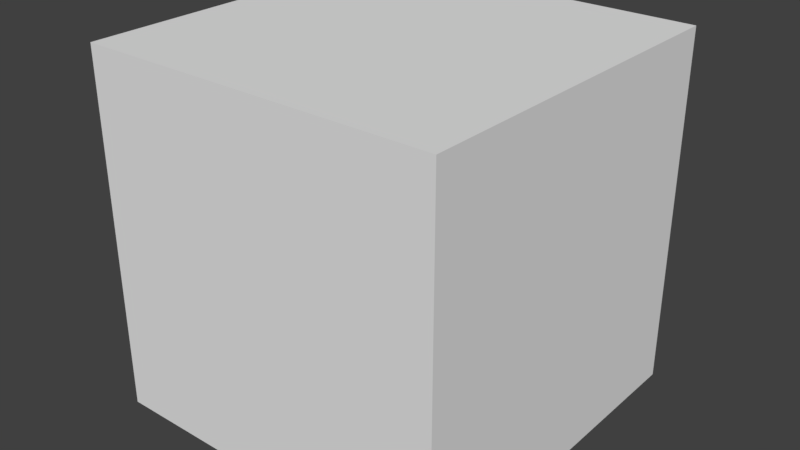 # Source: 6SidedDice.blend  (saved by Blender 2.79.0; exported with 4.5.12 LTS)
import bpy
from mathutils import Matrix  # noqa: F401  (used for matrix-valued properties, if any)

bpy.ops.wm.read_factory_settings(use_empty=True)
scene = bpy.context.scene
scene.name = 'Scene'

# ---- collections
col_collection_1 = bpy.data.collections.new('Collection 1'); scene.collection.children.link(col_collection_1)

# ---- world
world_world = bpy.data.worlds.new('World'); scene.world = world_world
world_world.color = (0.05088, 0.05088, 0.05088)
world_world.use_sun_shadow = False
world_world.sun_shadow_jitter_overblur = 0.0
world_world.cycles.sampling_method = 'MANUAL'

# ---- meshes
me_solid = bpy.data.meshes.new('Solid')
me_solid.from_pydata([(-0.5774, -0.5774, -0.5774), (0.5774, -0.5774, -0.5774), (0.5774, 0.5774, -0.5774), (-0.5774, 0.5774, -0.5774), (-0.5774, -0.5774, 0.5774), (0.5774, -0.5774, 0.5774), (0.5774, 0.5774, 0.5774), (-0.5774, 0.5774, 0.5774)], [], [(0, 3, 2, 1), (0, 1, 5, 4), (0, 4, 7, 3), (6, 5, 1, 2), (6, 2, 3, 7), (6, 7, 4, 5)])
_uv = me_solid.uv_layers.new(name='UVMap')
_uv.uv.foreach_set('vector', [0.6212, 0.7459, 0.3797, 0.7459, 0.3797, 0.5044, 0.6212, 0.5044, 0.8713, 0.4974, 0.6298, 0.4974, 0.6298, 0.2559, 0.8713, 0.2559, 0.6206, 0.7527, 0.6206, 0.9941, 0.3792, 0.9941, 0.3792, 0.7527, 0.3798, 0.2559, 0.6212, 0.2559, 0.6212, 0.4974, 0.3797, 0.4974, 0.3687, 0.2559, 0.3687, 0.4974, 0.1272, 0.4974, 0.1272, 0.2559, 0.3798, 0.2479, 0.3798, 0.006401, 0.6212, 0.006414, 0.6212, 0.2479])
me_solid.use_remesh_preserve_volume = False
me_solid.use_remesh_preserve_attributes = False
me_solid.use_mirror_vertex_groups = False
me_solid.update()

# ---- objects
ob_solid = bpy.data.objects.new('Solid', me_solid)

# ---- transforms, parenting, visibility, modifiers, constraints
ob_solid.location = (0.0, 0.0, 0.0)
ob_solid.lineart.crease_threshold = 0.0

# ---- collection membership
col_collection_1.objects.link(ob_solid)

# ---- scene / render settings (as saved in the file)
scene.frame_start = 1; scene.frame_end = 250; scene.frame_set(1)
scene.render.engine = 'BLENDER_EEVEE_NEXT'
scene.render.resolution_percentage = 50
scene.render.dither_intensity = 0.0
scene.render.bake_margin = 0
scene.cycles.use_denoising = False
scene.cycles.samples = 128
scene.cycles.sampling_pattern = 'TABULATED_SOBOL'
scene.cycles.use_adaptive_sampling = False
scene.cycles.use_light_tree = False
scene.cycles.blur_glossy = 0.0
scene.cycles.sample_clamp_indirect = 0.0
scene.view_settings.view_transform = 'Standard'
bpy.context.view_layer.update()

# ---- added for rendering (the .blend has no active camera and no usable light): camera, sun
cam_auto = bpy.data.cameras.new('AutoCamera')
cam_auto.lens = 50.0
cam_auto.sensor_width = 36.0
cam_auto.clip_end = 1000.0
ob_auto_camera = bpy.data.objects.new('AutoCamera', cam_auto)
scene.collection.objects.link(ob_auto_camera)
ob_auto_camera.location = (1.85045, -2.22054, 1.48036)
ob_auto_camera.rotation_euler = (1.09748, -7.21219e-08, 0.694738)
scene.camera = ob_auto_camera
light_auto_sun = bpy.data.lights.new('AutoSun', 'SUN')
light_auto_sun.energy = 3.0
light_auto_sun.angle = 0.0523599
ob_auto_sun = bpy.data.objects.new('AutoSun', light_auto_sun)
scene.collection.objects.link(ob_auto_sun)
ob_auto_sun.rotation_euler = (0.872665, 0.174533, 0.523599)
bpy.context.view_layer.update()
